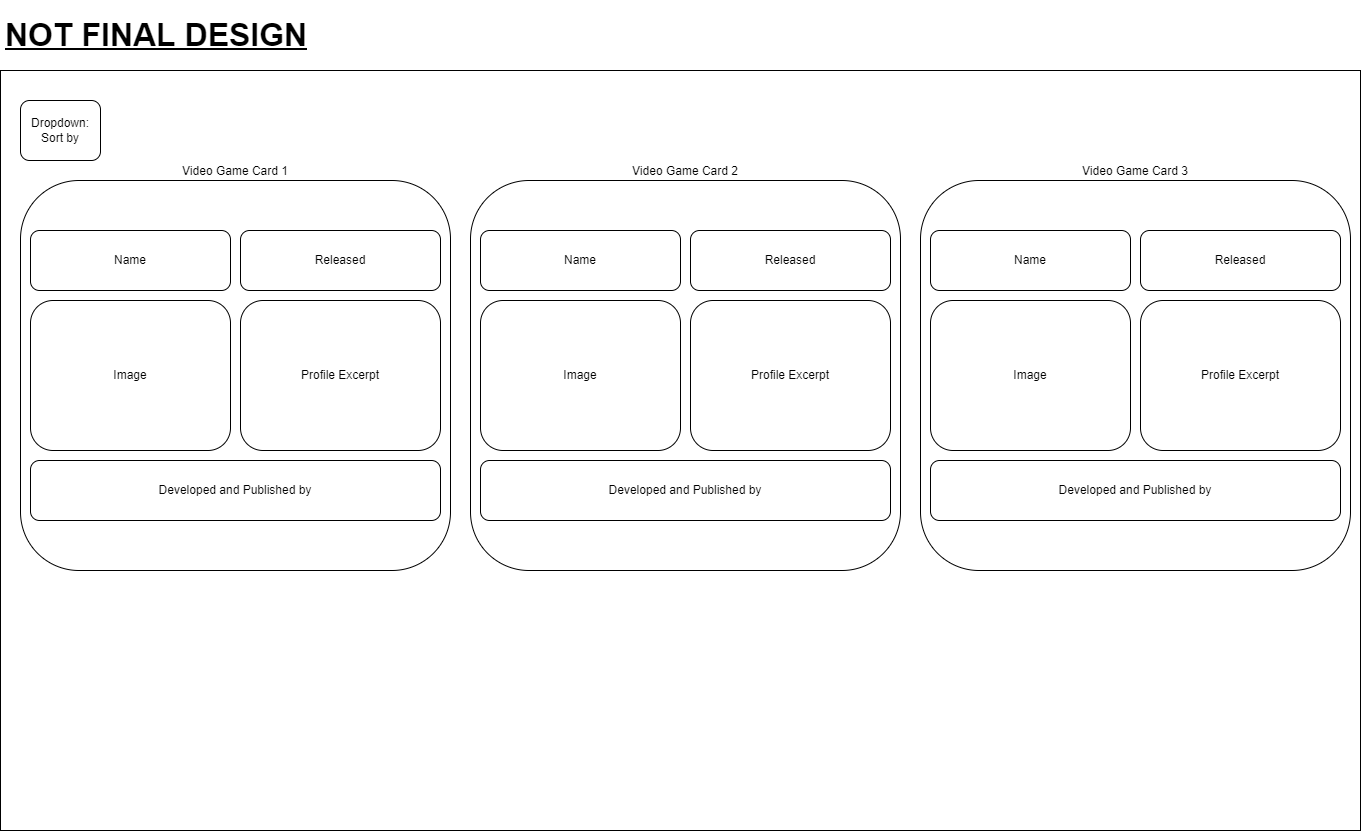

The diagram above was exported from draw.io. Its source (the exported page's mxGraphModel, read from the mxfile embedded in the PNG):
<mxGraphModel dx="2062" dy="2317" grid="1" gridSize="10" guides="1" tooltips="1" connect="1" arrows="1" fold="1" page="1" pageScale="1" pageWidth="850" pageHeight="1100" math="0" shadow="0">
  <root>
    <mxCell id="0" />
    <mxCell id="1" parent="0" />
    <mxCell id="a-MoG6LGB5-Ko63T_k3t-1" value="" style="rounded=0;whiteSpace=wrap;html=1;" parent="1" vertex="1">
      <mxGeometry x="40" y="40" width="1360" height="760" as="geometry" />
    </mxCell>
    <mxCell id="a-MoG6LGB5-Ko63T_k3t-4" value="&lt;h1&gt;&lt;u&gt;&lt;font style=&quot;font-size: 32px;&quot;&gt;NOT FINAL DESIGN&lt;/font&gt;&lt;/u&gt;&lt;/h1&gt;" style="text;html=1;strokeColor=none;fillColor=none;spacing=5;spacingTop=-20;whiteSpace=wrap;overflow=hidden;rounded=0;" parent="1" vertex="1">
      <mxGeometry x="40" y="-20" width="360" height="40" as="geometry" />
    </mxCell>
    <mxCell id="a-MoG6LGB5-Ko63T_k3t-8" value="Dropdown:&lt;br&gt;Sort by" style="rounded=1;whiteSpace=wrap;html=1;" parent="1" vertex="1">
      <mxGeometry x="60" y="70" width="80" height="60" as="geometry" />
    </mxCell>
    <mxCell id="T2GZftyzjisj1HaXxZpZ-9" value="Name" style="rounded=1;whiteSpace=wrap;html=1;" parent="1" vertex="1">
      <mxGeometry x="70" y="200" width="200" height="60" as="geometry" />
    </mxCell>
    <mxCell id="T2GZftyzjisj1HaXxZpZ-10" value="Founded&lt;span style=&quot;color: rgba(0, 0, 0, 0); font-family: monospace; font-size: 0px; text-align: start;&quot;&gt;%3CmxGraphModel%3E%3Croot%3E%3CmxCell%20id%3D%220%22%2F%3E%3CmxCell%20id%3D%221%22%20parent%3D%220%22%2F%3E%3CmxCell%20id%3D%222%22%20value%3D%22Name%22%20style%3D%22rounded%3D1%3BwhiteSpace%3Dwrap%3Bhtml%3D1%3B%22%20vertex%3D%221%22%20parent%3D%221%22%3E%3CmxGeometry%20x%3D%2270%22%20y%3D%22200%22%20width%3D%22200%22%20height%3D%2260%22%20as%3D%22geometry%22%2F%3E%3C%2FmxCell%3E%3C%2Froot%3E%3C%2FmxGraphModel%3E&lt;/span&gt;" style="rounded=1;whiteSpace=wrap;html=1;" parent="1" vertex="1">
      <mxGeometry x="280" y="200" width="200" height="60" as="geometry" />
    </mxCell>
    <mxCell id="T2GZftyzjisj1HaXxZpZ-11" value="Logo" style="rounded=1;whiteSpace=wrap;html=1;" parent="1" vertex="1">
      <mxGeometry x="70" y="270" width="200" height="150" as="geometry" />
    </mxCell>
    <mxCell id="T2GZftyzjisj1HaXxZpZ-19" value="Re" style="group" parent="1" vertex="1" connectable="0">
      <mxGeometry x="60" y="150" width="430" height="390" as="geometry" />
    </mxCell>
    <mxCell id="T2GZftyzjisj1HaXxZpZ-6" value="Video Game Card 1" style="rounded=1;whiteSpace=wrap;html=1;labelPosition=center;verticalLabelPosition=top;align=center;verticalAlign=bottom;" parent="T2GZftyzjisj1HaXxZpZ-19" vertex="1">
      <mxGeometry width="430" height="390" as="geometry" />
    </mxCell>
    <mxCell id="T2GZftyzjisj1HaXxZpZ-12" value="Profile Excerpt" style="rounded=1;whiteSpace=wrap;html=1;" parent="T2GZftyzjisj1HaXxZpZ-19" vertex="1">
      <mxGeometry x="220" y="120" width="200" height="150" as="geometry" />
    </mxCell>
    <mxCell id="T2GZftyzjisj1HaXxZpZ-13" value="Developed and Published by" style="rounded=1;whiteSpace=wrap;html=1;" parent="T2GZftyzjisj1HaXxZpZ-19" vertex="1">
      <mxGeometry x="10" y="280" width="410" height="60" as="geometry" />
    </mxCell>
    <mxCell id="T2GZftyzjisj1HaXxZpZ-15" value="Released" style="rounded=1;whiteSpace=wrap;html=1;" parent="T2GZftyzjisj1HaXxZpZ-19" vertex="1">
      <mxGeometry x="220" y="50" width="200" height="60" as="geometry" />
    </mxCell>
    <mxCell id="T2GZftyzjisj1HaXxZpZ-16" value="Name" style="rounded=1;whiteSpace=wrap;html=1;" parent="T2GZftyzjisj1HaXxZpZ-19" vertex="1">
      <mxGeometry x="10" y="50" width="200" height="60" as="geometry" />
    </mxCell>
    <mxCell id="T2GZftyzjisj1HaXxZpZ-17" value="Image" style="rounded=1;whiteSpace=wrap;html=1;" parent="T2GZftyzjisj1HaXxZpZ-19" vertex="1">
      <mxGeometry x="10" y="120" width="200" height="150" as="geometry" />
    </mxCell>
    <mxCell id="T2GZftyzjisj1HaXxZpZ-20" value="" style="group" parent="1" vertex="1" connectable="0">
      <mxGeometry x="510" y="150" width="430" height="390" as="geometry" />
    </mxCell>
    <mxCell id="T2GZftyzjisj1HaXxZpZ-21" value="Video Game Card 2" style="rounded=1;whiteSpace=wrap;html=1;labelPosition=center;verticalLabelPosition=top;align=center;verticalAlign=bottom;" parent="T2GZftyzjisj1HaXxZpZ-20" vertex="1">
      <mxGeometry width="430" height="390" as="geometry" />
    </mxCell>
    <mxCell id="T2GZftyzjisj1HaXxZpZ-22" value="Profile Excerpt" style="rounded=1;whiteSpace=wrap;html=1;" parent="T2GZftyzjisj1HaXxZpZ-20" vertex="1">
      <mxGeometry x="220" y="120" width="200" height="150" as="geometry" />
    </mxCell>
    <mxCell id="T2GZftyzjisj1HaXxZpZ-23" value="Developed and Published by" style="rounded=1;whiteSpace=wrap;html=1;" parent="T2GZftyzjisj1HaXxZpZ-20" vertex="1">
      <mxGeometry x="10" y="280" width="410" height="60" as="geometry" />
    </mxCell>
    <mxCell id="T2GZftyzjisj1HaXxZpZ-24" value="Released" style="rounded=1;whiteSpace=wrap;html=1;" parent="T2GZftyzjisj1HaXxZpZ-20" vertex="1">
      <mxGeometry x="220" y="50" width="200" height="60" as="geometry" />
    </mxCell>
    <mxCell id="T2GZftyzjisj1HaXxZpZ-25" value="Name" style="rounded=1;whiteSpace=wrap;html=1;" parent="T2GZftyzjisj1HaXxZpZ-20" vertex="1">
      <mxGeometry x="10" y="50" width="200" height="60" as="geometry" />
    </mxCell>
    <mxCell id="T2GZftyzjisj1HaXxZpZ-26" value="Image" style="rounded=1;whiteSpace=wrap;html=1;" parent="T2GZftyzjisj1HaXxZpZ-20" vertex="1">
      <mxGeometry x="10" y="120" width="200" height="150" as="geometry" />
    </mxCell>
    <mxCell id="T2GZftyzjisj1HaXxZpZ-27" value="" style="group" parent="1" vertex="1" connectable="0">
      <mxGeometry x="960" y="150" width="430" height="390" as="geometry" />
    </mxCell>
    <mxCell id="T2GZftyzjisj1HaXxZpZ-28" value="Video Game Card 3" style="rounded=1;whiteSpace=wrap;html=1;labelPosition=center;verticalLabelPosition=top;align=center;verticalAlign=bottom;" parent="T2GZftyzjisj1HaXxZpZ-27" vertex="1">
      <mxGeometry width="430" height="390" as="geometry" />
    </mxCell>
    <mxCell id="T2GZftyzjisj1HaXxZpZ-29" value="Profile Excerpt" style="rounded=1;whiteSpace=wrap;html=1;" parent="T2GZftyzjisj1HaXxZpZ-27" vertex="1">
      <mxGeometry x="220" y="120" width="200" height="150" as="geometry" />
    </mxCell>
    <mxCell id="T2GZftyzjisj1HaXxZpZ-30" value="Developed and Published by" style="rounded=1;whiteSpace=wrap;html=1;" parent="T2GZftyzjisj1HaXxZpZ-27" vertex="1">
      <mxGeometry x="10" y="280" width="410" height="60" as="geometry" />
    </mxCell>
    <mxCell id="T2GZftyzjisj1HaXxZpZ-31" value="Released" style="rounded=1;whiteSpace=wrap;html=1;" parent="T2GZftyzjisj1HaXxZpZ-27" vertex="1">
      <mxGeometry x="220" y="50" width="200" height="60" as="geometry" />
    </mxCell>
    <mxCell id="T2GZftyzjisj1HaXxZpZ-32" value="Name" style="rounded=1;whiteSpace=wrap;html=1;" parent="T2GZftyzjisj1HaXxZpZ-27" vertex="1">
      <mxGeometry x="10" y="50" width="200" height="60" as="geometry" />
    </mxCell>
    <mxCell id="T2GZftyzjisj1HaXxZpZ-33" value="Image" style="rounded=1;whiteSpace=wrap;html=1;" parent="T2GZftyzjisj1HaXxZpZ-27" vertex="1">
      <mxGeometry x="10" y="120" width="200" height="150" as="geometry" />
    </mxCell>
  </root>
</mxGraphModel>